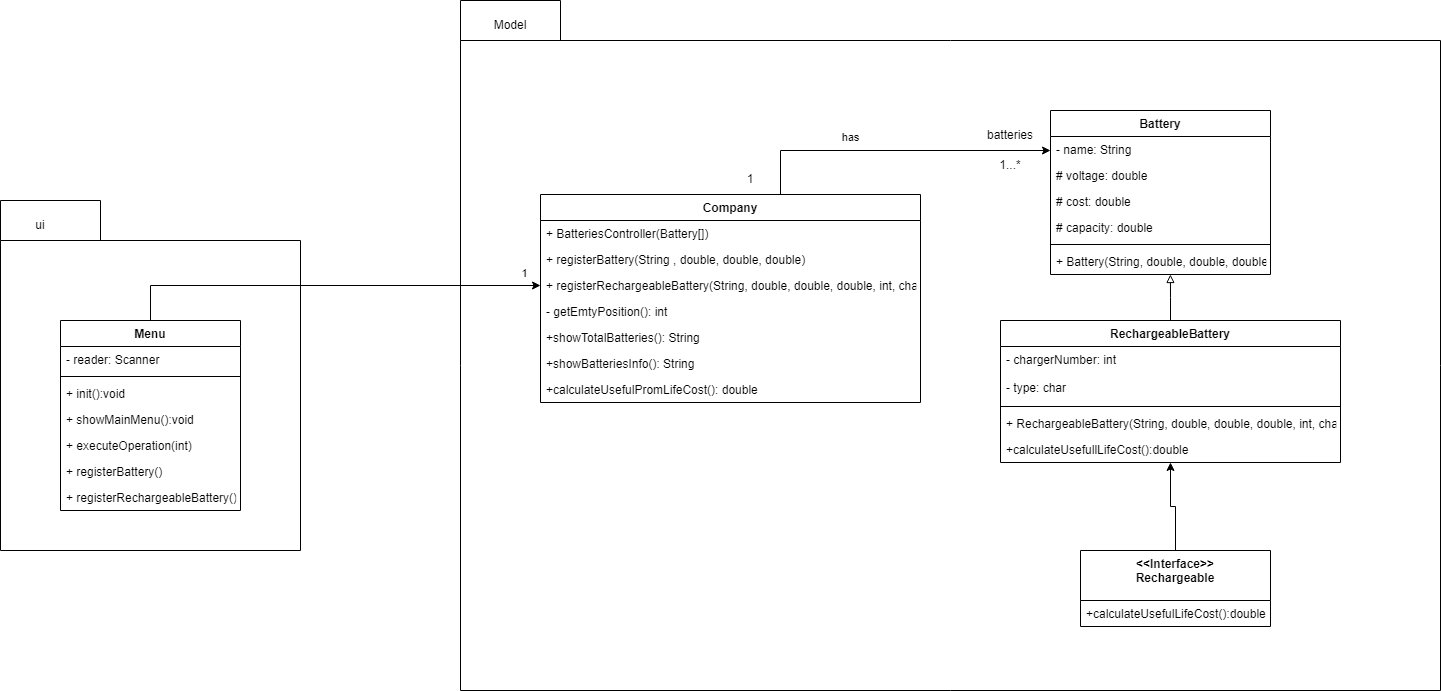

The diagram above was exported from draw.io. Its source (the exported page's mxGraphModel, read from the mxfile embedded in the PNG):
<mxGraphModel dx="2125" dy="1893" grid="1" gridSize="10" guides="1" tooltips="1" connect="1" arrows="1" fold="1" page="1" pageScale="1" pageWidth="827" pageHeight="1169" math="0" shadow="0">
  <root>
    <mxCell id="0" />
    <mxCell id="1" parent="0" />
    <mxCell id="DNQdmdzZHSxhu4XAKkh8-42" value="" style="shape=folder;fontStyle=1;spacingTop=10;tabWidth=100;tabHeight=40;tabPosition=left;html=1;" vertex="1" parent="1">
      <mxGeometry y="-40" width="980" height="690" as="geometry" />
    </mxCell>
    <mxCell id="DNQdmdzZHSxhu4XAKkh8-1" value="" style="shape=folder;fontStyle=1;spacingTop=10;tabWidth=100;tabHeight=40;tabPosition=left;html=1;" vertex="1" parent="1">
      <mxGeometry x="-460" y="160" width="300" height="350" as="geometry" />
    </mxCell>
    <mxCell id="DNQdmdzZHSxhu4XAKkh8-2" value="Battery" style="swimlane;fontStyle=1;align=center;verticalAlign=top;childLayout=stackLayout;horizontal=1;startSize=26;horizontalStack=0;resizeParent=1;resizeParentMax=0;resizeLast=0;collapsible=1;marginBottom=0;" vertex="1" parent="1">
      <mxGeometry x="590" y="70" width="220" height="164" as="geometry" />
    </mxCell>
    <mxCell id="DNQdmdzZHSxhu4XAKkh8-3" value="- name: String" style="text;strokeColor=none;fillColor=none;align=left;verticalAlign=top;spacingLeft=4;spacingRight=4;overflow=hidden;rotatable=0;points=[[0,0.5],[1,0.5]];portConstraint=eastwest;" vertex="1" parent="DNQdmdzZHSxhu4XAKkh8-2">
      <mxGeometry y="26" width="220" height="26" as="geometry" />
    </mxCell>
    <mxCell id="DNQdmdzZHSxhu4XAKkh8-4" value="# voltage: double" style="text;strokeColor=none;fillColor=none;align=left;verticalAlign=top;spacingLeft=4;spacingRight=4;overflow=hidden;rotatable=0;points=[[0,0.5],[1,0.5]];portConstraint=eastwest;" vertex="1" parent="DNQdmdzZHSxhu4XAKkh8-2">
      <mxGeometry y="52" width="220" height="26" as="geometry" />
    </mxCell>
    <mxCell id="DNQdmdzZHSxhu4XAKkh8-5" value="# cost: double" style="text;strokeColor=none;fillColor=none;align=left;verticalAlign=top;spacingLeft=4;spacingRight=4;overflow=hidden;rotatable=0;points=[[0,0.5],[1,0.5]];portConstraint=eastwest;" vertex="1" parent="DNQdmdzZHSxhu4XAKkh8-2">
      <mxGeometry y="78" width="220" height="26" as="geometry" />
    </mxCell>
    <mxCell id="DNQdmdzZHSxhu4XAKkh8-6" value="# capacity: double" style="text;strokeColor=none;fillColor=none;align=left;verticalAlign=top;spacingLeft=4;spacingRight=4;overflow=hidden;rotatable=0;points=[[0,0.5],[1,0.5]];portConstraint=eastwest;" vertex="1" parent="DNQdmdzZHSxhu4XAKkh8-2">
      <mxGeometry y="104" width="220" height="26" as="geometry" />
    </mxCell>
    <mxCell id="DNQdmdzZHSxhu4XAKkh8-7" value="" style="line;strokeWidth=1;fillColor=none;align=left;verticalAlign=middle;spacingTop=-1;spacingLeft=3;spacingRight=3;rotatable=0;labelPosition=right;points=[];portConstraint=eastwest;" vertex="1" parent="DNQdmdzZHSxhu4XAKkh8-2">
      <mxGeometry y="130" width="220" height="8" as="geometry" />
    </mxCell>
    <mxCell id="DNQdmdzZHSxhu4XAKkh8-8" value="+ Battery(String, double, double, double)" style="text;strokeColor=none;fillColor=none;align=left;verticalAlign=top;spacingLeft=4;spacingRight=4;overflow=hidden;rotatable=0;points=[[0,0.5],[1,0.5]];portConstraint=eastwest;" vertex="1" parent="DNQdmdzZHSxhu4XAKkh8-2">
      <mxGeometry y="138" width="220" height="26" as="geometry" />
    </mxCell>
    <mxCell id="DNQdmdzZHSxhu4XAKkh8-9" style="edgeStyle=orthogonalEdgeStyle;rounded=0;orthogonalLoop=1;jettySize=auto;html=1;entryX=0.545;entryY=1;entryDx=0;entryDy=0;entryPerimeter=0;endArrow=block;endFill=0;" edge="1" parent="1" source="DNQdmdzZHSxhu4XAKkh8-10" target="DNQdmdzZHSxhu4XAKkh8-8">
      <mxGeometry relative="1" as="geometry" />
    </mxCell>
    <mxCell id="DNQdmdzZHSxhu4XAKkh8-10" value="RechargeableBattery" style="swimlane;fontStyle=1;align=center;verticalAlign=top;childLayout=stackLayout;horizontal=1;startSize=26;horizontalStack=0;resizeParent=1;resizeParentMax=0;resizeLast=0;collapsible=1;marginBottom=0;" vertex="1" parent="1">
      <mxGeometry x="540" y="280" width="340" height="142" as="geometry" />
    </mxCell>
    <mxCell id="DNQdmdzZHSxhu4XAKkh8-11" value="- chargerNumber: int " style="text;strokeColor=none;fillColor=none;align=left;verticalAlign=top;spacingLeft=4;spacingRight=4;overflow=hidden;rotatable=0;points=[[0,0.5],[1,0.5]];portConstraint=eastwest;" vertex="1" parent="DNQdmdzZHSxhu4XAKkh8-10">
      <mxGeometry y="26" width="340" height="28" as="geometry" />
    </mxCell>
    <mxCell id="DNQdmdzZHSxhu4XAKkh8-12" value="- type: char" style="text;strokeColor=none;fillColor=none;align=left;verticalAlign=top;spacingLeft=4;spacingRight=4;overflow=hidden;rotatable=0;points=[[0,0.5],[1,0.5]];portConstraint=eastwest;" vertex="1" parent="DNQdmdzZHSxhu4XAKkh8-10">
      <mxGeometry y="54" width="340" height="28" as="geometry" />
    </mxCell>
    <mxCell id="DNQdmdzZHSxhu4XAKkh8-13" value="" style="line;strokeWidth=1;fillColor=none;align=left;verticalAlign=middle;spacingTop=-1;spacingLeft=3;spacingRight=3;rotatable=0;labelPosition=right;points=[];portConstraint=eastwest;" vertex="1" parent="DNQdmdzZHSxhu4XAKkh8-10">
      <mxGeometry y="82" width="340" height="8" as="geometry" />
    </mxCell>
    <mxCell id="DNQdmdzZHSxhu4XAKkh8-14" value="+ RechargeableBattery(String, double, double, double, int, char)" style="text;strokeColor=none;fillColor=none;align=left;verticalAlign=top;spacingLeft=4;spacingRight=4;overflow=hidden;rotatable=0;points=[[0,0.5],[1,0.5]];portConstraint=eastwest;" vertex="1" parent="DNQdmdzZHSxhu4XAKkh8-10">
      <mxGeometry y="90" width="340" height="26" as="geometry" />
    </mxCell>
    <mxCell id="DNQdmdzZHSxhu4XAKkh8-46" value="+calculateUsefullLifeCost():double" style="text;strokeColor=none;fillColor=none;align=left;verticalAlign=top;spacingLeft=4;spacingRight=4;overflow=hidden;rotatable=0;points=[[0,0.5],[1,0.5]];portConstraint=eastwest;" vertex="1" parent="DNQdmdzZHSxhu4XAKkh8-10">
      <mxGeometry y="116" width="340" height="26" as="geometry" />
    </mxCell>
    <mxCell id="DNQdmdzZHSxhu4XAKkh8-15" value="&lt;&lt;Interface&gt;&gt;&#10;Rechargeable" style="swimlane;fontStyle=1;align=center;verticalAlign=top;childLayout=stackLayout;horizontal=1;startSize=50;horizontalStack=0;resizeParent=1;resizeParentMax=0;resizeLast=0;collapsible=1;marginBottom=0;" vertex="1" parent="1">
      <mxGeometry x="620" y="510" width="190" height="76" as="geometry" />
    </mxCell>
    <mxCell id="DNQdmdzZHSxhu4XAKkh8-16" value="+calculateUsefulLifeCost():double" style="text;strokeColor=none;fillColor=none;align=left;verticalAlign=top;spacingLeft=4;spacingRight=4;overflow=hidden;rotatable=0;points=[[0,0.5],[1,0.5]];portConstraint=eastwest;" vertex="1" parent="DNQdmdzZHSxhu4XAKkh8-15">
      <mxGeometry y="50" width="190" height="26" as="geometry" />
    </mxCell>
    <mxCell id="DNQdmdzZHSxhu4XAKkh8-17" style="edgeStyle=orthogonalEdgeStyle;rounded=0;orthogonalLoop=1;jettySize=auto;html=1;entryX=0;entryY=0.5;entryDx=0;entryDy=0;" edge="1" parent="1" source="DNQdmdzZHSxhu4XAKkh8-19" target="DNQdmdzZHSxhu4XAKkh8-3">
      <mxGeometry relative="1" as="geometry">
        <mxPoint x="520" y="109" as="targetPoint" />
        <Array as="points">
          <mxPoint x="320" y="110" />
        </Array>
      </mxGeometry>
    </mxCell>
    <mxCell id="DNQdmdzZHSxhu4XAKkh8-18" value="has" style="edgeLabel;html=1;align=center;verticalAlign=middle;resizable=0;points=[];" connectable="0" vertex="1" parent="DNQdmdzZHSxhu4XAKkh8-17">
      <mxGeometry x="-0.277" y="2" relative="1" as="geometry">
        <mxPoint y="-12" as="offset" />
      </mxGeometry>
    </mxCell>
    <mxCell id="DNQdmdzZHSxhu4XAKkh8-19" value="Company" style="swimlane;fontStyle=1;align=center;verticalAlign=top;childLayout=stackLayout;horizontal=1;startSize=26;horizontalStack=0;resizeParent=1;resizeParentMax=0;resizeLast=0;collapsible=1;marginBottom=0;" vertex="1" parent="1">
      <mxGeometry x="80" y="154" width="380" height="208" as="geometry" />
    </mxCell>
    <mxCell id="DNQdmdzZHSxhu4XAKkh8-20" value="+ BatteriesController(Battery[])" style="text;strokeColor=none;fillColor=none;align=left;verticalAlign=top;spacingLeft=4;spacingRight=4;overflow=hidden;rotatable=0;points=[[0,0.5],[1,0.5]];portConstraint=eastwest;" vertex="1" parent="DNQdmdzZHSxhu4XAKkh8-19">
      <mxGeometry y="26" width="380" height="26" as="geometry" />
    </mxCell>
    <mxCell id="DNQdmdzZHSxhu4XAKkh8-21" value="+ registerBattery(String , double, double, double)" style="text;strokeColor=none;fillColor=none;align=left;verticalAlign=top;spacingLeft=4;spacingRight=4;overflow=hidden;rotatable=0;points=[[0,0.5],[1,0.5]];portConstraint=eastwest;" vertex="1" parent="DNQdmdzZHSxhu4XAKkh8-19">
      <mxGeometry y="52" width="380" height="26" as="geometry" />
    </mxCell>
    <mxCell id="DNQdmdzZHSxhu4XAKkh8-22" value="+ registerRechargeableBattery(String, double, double, double, int, char) " style="text;strokeColor=none;fillColor=none;align=left;verticalAlign=top;spacingLeft=4;spacingRight=4;overflow=hidden;rotatable=0;points=[[0,0.5],[1,0.5]];portConstraint=eastwest;" vertex="1" parent="DNQdmdzZHSxhu4XAKkh8-19">
      <mxGeometry y="78" width="380" height="26" as="geometry" />
    </mxCell>
    <mxCell id="DNQdmdzZHSxhu4XAKkh8-23" value="- getEmtyPosition(): int " style="text;strokeColor=none;fillColor=none;align=left;verticalAlign=top;spacingLeft=4;spacingRight=4;overflow=hidden;rotatable=0;points=[[0,0.5],[1,0.5]];portConstraint=eastwest;" vertex="1" parent="DNQdmdzZHSxhu4XAKkh8-19">
      <mxGeometry y="104" width="380" height="26" as="geometry" />
    </mxCell>
    <mxCell id="DNQdmdzZHSxhu4XAKkh8-24" value="+showTotalBatteries(): String" style="text;strokeColor=none;fillColor=none;align=left;verticalAlign=top;spacingLeft=4;spacingRight=4;overflow=hidden;rotatable=0;points=[[0,0.5],[1,0.5]];portConstraint=eastwest;" vertex="1" parent="DNQdmdzZHSxhu4XAKkh8-19">
      <mxGeometry y="130" width="380" height="26" as="geometry" />
    </mxCell>
    <mxCell id="DNQdmdzZHSxhu4XAKkh8-25" value="+showBatteriesInfo(): String" style="text;strokeColor=none;fillColor=none;align=left;verticalAlign=top;spacingLeft=4;spacingRight=4;overflow=hidden;rotatable=0;points=[[0,0.5],[1,0.5]];portConstraint=eastwest;" vertex="1" parent="DNQdmdzZHSxhu4XAKkh8-19">
      <mxGeometry y="156" width="380" height="26" as="geometry" />
    </mxCell>
    <mxCell id="DNQdmdzZHSxhu4XAKkh8-26" value="+calculateUsefulPromLifeCost(): double" style="text;strokeColor=none;fillColor=none;align=left;verticalAlign=top;spacingLeft=4;spacingRight=4;overflow=hidden;rotatable=0;points=[[0,0.5],[1,0.5]];portConstraint=eastwest;" vertex="1" parent="DNQdmdzZHSxhu4XAKkh8-19">
      <mxGeometry y="182" width="380" height="26" as="geometry" />
    </mxCell>
    <mxCell id="DNQdmdzZHSxhu4XAKkh8-27" style="edgeStyle=orthogonalEdgeStyle;rounded=0;orthogonalLoop=1;jettySize=auto;html=1;entryX=0;entryY=0.5;entryDx=0;entryDy=0;" edge="1" parent="1" source="DNQdmdzZHSxhu4XAKkh8-29" target="DNQdmdzZHSxhu4XAKkh8-22">
      <mxGeometry relative="1" as="geometry" />
    </mxCell>
    <mxCell id="DNQdmdzZHSxhu4XAKkh8-28" value="1" style="edgeLabel;html=1;align=center;verticalAlign=middle;resizable=0;points=[];" connectable="0" vertex="1" parent="DNQdmdzZHSxhu4XAKkh8-27">
      <mxGeometry x="0.9209" y="-1" relative="1" as="geometry">
        <mxPoint y="-14" as="offset" />
      </mxGeometry>
    </mxCell>
    <mxCell id="DNQdmdzZHSxhu4XAKkh8-29" value="Menu" style="swimlane;fontStyle=1;align=center;verticalAlign=top;childLayout=stackLayout;horizontal=1;startSize=26;horizontalStack=0;resizeParent=1;resizeParentMax=0;resizeLast=0;collapsible=1;marginBottom=0;" vertex="1" parent="1">
      <mxGeometry x="-400" y="280" width="180" height="190" as="geometry" />
    </mxCell>
    <mxCell id="DNQdmdzZHSxhu4XAKkh8-30" value="- reader: Scanner" style="text;strokeColor=none;fillColor=none;align=left;verticalAlign=top;spacingLeft=4;spacingRight=4;overflow=hidden;rotatable=0;points=[[0,0.5],[1,0.5]];portConstraint=eastwest;" vertex="1" parent="DNQdmdzZHSxhu4XAKkh8-29">
      <mxGeometry y="26" width="180" height="26" as="geometry" />
    </mxCell>
    <mxCell id="DNQdmdzZHSxhu4XAKkh8-31" value="" style="line;strokeWidth=1;fillColor=none;align=left;verticalAlign=middle;spacingTop=-1;spacingLeft=3;spacingRight=3;rotatable=0;labelPosition=right;points=[];portConstraint=eastwest;" vertex="1" parent="DNQdmdzZHSxhu4XAKkh8-29">
      <mxGeometry y="52" width="180" height="8" as="geometry" />
    </mxCell>
    <mxCell id="DNQdmdzZHSxhu4XAKkh8-32" value="+ init():void" style="text;strokeColor=none;fillColor=none;align=left;verticalAlign=top;spacingLeft=4;spacingRight=4;overflow=hidden;rotatable=0;points=[[0,0.5],[1,0.5]];portConstraint=eastwest;" vertex="1" parent="DNQdmdzZHSxhu4XAKkh8-29">
      <mxGeometry y="60" width="180" height="26" as="geometry" />
    </mxCell>
    <mxCell id="DNQdmdzZHSxhu4XAKkh8-33" value="+ showMainMenu():void" style="text;strokeColor=none;fillColor=none;align=left;verticalAlign=top;spacingLeft=4;spacingRight=4;overflow=hidden;rotatable=0;points=[[0,0.5],[1,0.5]];portConstraint=eastwest;" vertex="1" parent="DNQdmdzZHSxhu4XAKkh8-29">
      <mxGeometry y="86" width="180" height="26" as="geometry" />
    </mxCell>
    <mxCell id="DNQdmdzZHSxhu4XAKkh8-34" value="+ executeOperation(int)" style="text;strokeColor=none;fillColor=none;align=left;verticalAlign=top;spacingLeft=4;spacingRight=4;overflow=hidden;rotatable=0;points=[[0,0.5],[1,0.5]];portConstraint=eastwest;" vertex="1" parent="DNQdmdzZHSxhu4XAKkh8-29">
      <mxGeometry y="112" width="180" height="26" as="geometry" />
    </mxCell>
    <mxCell id="DNQdmdzZHSxhu4XAKkh8-35" value="+ registerBattery()" style="text;strokeColor=none;fillColor=none;align=left;verticalAlign=top;spacingLeft=4;spacingRight=4;overflow=hidden;rotatable=0;points=[[0,0.5],[1,0.5]];portConstraint=eastwest;" vertex="1" parent="DNQdmdzZHSxhu4XAKkh8-29">
      <mxGeometry y="138" width="180" height="26" as="geometry" />
    </mxCell>
    <mxCell id="DNQdmdzZHSxhu4XAKkh8-36" value="+ registerRechargeableBattery()" style="text;strokeColor=none;fillColor=none;align=left;verticalAlign=top;spacingLeft=4;spacingRight=4;overflow=hidden;rotatable=0;points=[[0,0.5],[1,0.5]];portConstraint=eastwest;" vertex="1" parent="DNQdmdzZHSxhu4XAKkh8-29">
      <mxGeometry y="164" width="180" height="26" as="geometry" />
    </mxCell>
    <mxCell id="DNQdmdzZHSxhu4XAKkh8-37" value="batteries" style="text;html=1;strokeColor=none;fillColor=none;align=center;verticalAlign=middle;whiteSpace=wrap;rounded=0;" vertex="1" parent="1">
      <mxGeometry x="520" y="80" width="60" height="30" as="geometry" />
    </mxCell>
    <mxCell id="DNQdmdzZHSxhu4XAKkh8-38" value="ui" style="text;html=1;strokeColor=none;fillColor=none;align=center;verticalAlign=middle;whiteSpace=wrap;rounded=0;" vertex="1" parent="1">
      <mxGeometry x="-450" y="170" width="60" height="30" as="geometry" />
    </mxCell>
    <mxCell id="DNQdmdzZHSxhu4XAKkh8-39" value="1" style="text;html=1;strokeColor=none;fillColor=none;align=center;verticalAlign=middle;whiteSpace=wrap;rounded=0;" vertex="1" parent="1">
      <mxGeometry x="260" y="124" width="60" height="30" as="geometry" />
    </mxCell>
    <mxCell id="DNQdmdzZHSxhu4XAKkh8-40" value="1...*" style="text;html=1;strokeColor=none;fillColor=none;align=center;verticalAlign=middle;whiteSpace=wrap;rounded=0;" vertex="1" parent="1">
      <mxGeometry x="520" y="110" width="60" height="30" as="geometry" />
    </mxCell>
    <mxCell id="DNQdmdzZHSxhu4XAKkh8-43" value="Model" style="text;html=1;strokeColor=none;fillColor=none;align=center;verticalAlign=middle;whiteSpace=wrap;rounded=0;" vertex="1" parent="1">
      <mxGeometry x="20" y="-30" width="60" height="30" as="geometry" />
    </mxCell>
    <mxCell id="DNQdmdzZHSxhu4XAKkh8-45" value="" style="edgeStyle=orthogonalEdgeStyle;rounded=0;orthogonalLoop=1;jettySize=auto;html=1;exitX=0.5;exitY=0;exitDx=0;exitDy=0;" edge="1" parent="1" source="DNQdmdzZHSxhu4XAKkh8-15" target="DNQdmdzZHSxhu4XAKkh8-10">
      <mxGeometry relative="1" as="geometry" />
    </mxCell>
  </root>
</mxGraphModel>